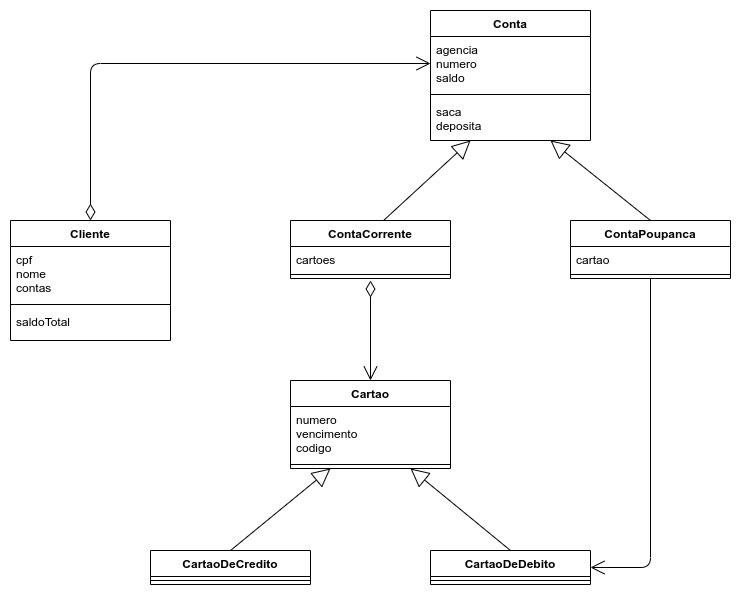

The diagram above was exported from draw.io. Its source (the exported page's mxGraphModel, read from the mxfile embedded in the PNG):
<mxGraphModel dx="1943" dy="766" grid="1" gridSize="10" guides="1" tooltips="1" connect="1" arrows="1" fold="1" page="1" pageScale="1" pageWidth="827" pageHeight="1169" math="0" shadow="0">
  <root>
    <mxCell id="0" />
    <mxCell id="1" parent="0" />
    <mxCell id="161" value="Conta" style="swimlane;fontStyle=1;align=center;verticalAlign=top;childLayout=stackLayout;horizontal=1;startSize=26;horizontalStack=0;resizeParent=1;resizeParentMax=0;resizeLast=0;collapsible=1;marginBottom=0;" vertex="1" parent="1">
      <mxGeometry x="-200" y="40" width="160" height="130" as="geometry" />
    </mxCell>
    <mxCell id="162" value="agencia&#10;numero&#10;saldo" style="text;strokeColor=none;fillColor=none;align=left;verticalAlign=top;spacingLeft=4;spacingRight=4;overflow=hidden;rotatable=0;points=[[0,0.5],[1,0.5]];portConstraint=eastwest;" vertex="1" parent="161">
      <mxGeometry y="26" width="160" height="54" as="geometry" />
    </mxCell>
    <mxCell id="163" value="" style="line;strokeWidth=1;fillColor=none;align=left;verticalAlign=middle;spacingTop=-1;spacingLeft=3;spacingRight=3;rotatable=0;labelPosition=right;points=[];portConstraint=eastwest;" vertex="1" parent="161">
      <mxGeometry y="80" width="160" height="8" as="geometry" />
    </mxCell>
    <mxCell id="164" value="saca&#10;deposita" style="text;strokeColor=none;fillColor=none;align=left;verticalAlign=top;spacingLeft=4;spacingRight=4;overflow=hidden;rotatable=0;points=[[0,0.5],[1,0.5]];portConstraint=eastwest;" vertex="1" parent="161">
      <mxGeometry y="88" width="160" height="42" as="geometry" />
    </mxCell>
    <mxCell id="173" value="Cliente" style="swimlane;fontStyle=1;align=center;verticalAlign=top;childLayout=stackLayout;horizontal=1;startSize=26;horizontalStack=0;resizeParent=1;resizeParentMax=0;resizeLast=0;collapsible=1;marginBottom=0;" vertex="1" parent="1">
      <mxGeometry x="-620" y="250" width="160" height="120" as="geometry" />
    </mxCell>
    <mxCell id="174" value="cpf&#10;nome&#10;contas" style="text;strokeColor=none;fillColor=none;align=left;verticalAlign=top;spacingLeft=4;spacingRight=4;overflow=hidden;rotatable=0;points=[[0,0.5],[1,0.5]];portConstraint=eastwest;" vertex="1" parent="173">
      <mxGeometry y="26" width="160" height="54" as="geometry" />
    </mxCell>
    <mxCell id="175" value="" style="line;strokeWidth=1;fillColor=none;align=left;verticalAlign=middle;spacingTop=-1;spacingLeft=3;spacingRight=3;rotatable=0;labelPosition=right;points=[];portConstraint=eastwest;" vertex="1" parent="173">
      <mxGeometry y="80" width="160" height="8" as="geometry" />
    </mxCell>
    <mxCell id="176" value="saldoTotal" style="text;strokeColor=none;fillColor=none;align=left;verticalAlign=top;spacingLeft=4;spacingRight=4;overflow=hidden;rotatable=0;points=[[0,0.5],[1,0.5]];portConstraint=eastwest;" vertex="1" parent="173">
      <mxGeometry y="88" width="160" height="32" as="geometry" />
    </mxCell>
    <mxCell id="177" value="Cartao" style="swimlane;fontStyle=1;align=center;verticalAlign=top;childLayout=stackLayout;horizontal=1;startSize=26;horizontalStack=0;resizeParent=1;resizeParentMax=0;resizeLast=0;collapsible=1;marginBottom=0;" vertex="1" parent="1">
      <mxGeometry x="-340" y="410" width="160" height="88" as="geometry" />
    </mxCell>
    <mxCell id="178" value="numero&#10;vencimento&#10;codigo" style="text;strokeColor=none;fillColor=none;align=left;verticalAlign=top;spacingLeft=4;spacingRight=4;overflow=hidden;rotatable=0;points=[[0,0.5],[1,0.5]];portConstraint=eastwest;" vertex="1" parent="177">
      <mxGeometry y="26" width="160" height="54" as="geometry" />
    </mxCell>
    <mxCell id="179" value="" style="line;strokeWidth=1;fillColor=none;align=left;verticalAlign=middle;spacingTop=-1;spacingLeft=3;spacingRight=3;rotatable=0;labelPosition=right;points=[];portConstraint=eastwest;" vertex="1" parent="177">
      <mxGeometry y="80" width="160" height="8" as="geometry" />
    </mxCell>
    <mxCell id="181" value="CartaoDeDebito" style="swimlane;fontStyle=1;align=center;verticalAlign=top;childLayout=stackLayout;horizontal=1;startSize=26;horizontalStack=0;resizeParent=1;resizeParentMax=0;resizeLast=0;collapsible=1;marginBottom=0;" vertex="1" parent="1">
      <mxGeometry x="-200" y="580" width="160" height="34" as="geometry" />
    </mxCell>
    <mxCell id="183" value="" style="line;strokeWidth=1;fillColor=none;align=left;verticalAlign=middle;spacingTop=-1;spacingLeft=3;spacingRight=3;rotatable=0;labelPosition=right;points=[];portConstraint=eastwest;" vertex="1" parent="181">
      <mxGeometry y="26" width="160" height="8" as="geometry" />
    </mxCell>
    <mxCell id="185" value="CartaoDeCredito" style="swimlane;fontStyle=1;align=center;verticalAlign=top;childLayout=stackLayout;horizontal=1;startSize=26;horizontalStack=0;resizeParent=1;resizeParentMax=0;resizeLast=0;collapsible=1;marginBottom=0;" vertex="1" parent="1">
      <mxGeometry x="-480" y="580" width="160" height="34" as="geometry" />
    </mxCell>
    <mxCell id="187" value="" style="line;strokeWidth=1;fillColor=none;align=left;verticalAlign=middle;spacingTop=-1;spacingLeft=3;spacingRight=3;rotatable=0;labelPosition=right;points=[];portConstraint=eastwest;" vertex="1" parent="185">
      <mxGeometry y="26" width="160" height="8" as="geometry" />
    </mxCell>
    <mxCell id="189" value="" style="endArrow=block;endSize=16;endFill=0;html=1;entryX=0.25;entryY=1;entryDx=0;entryDy=0;exitX=0.5;exitY=0;exitDx=0;exitDy=0;" edge="1" parent="1" source="185" target="177">
      <mxGeometry width="160" relative="1" as="geometry">
        <mxPoint x="230" y="470" as="sourcePoint" />
        <mxPoint x="290" y="430" as="targetPoint" />
      </mxGeometry>
    </mxCell>
    <mxCell id="190" value="" style="endArrow=block;endSize=16;endFill=0;html=1;exitX=0.5;exitY=0;exitDx=0;exitDy=0;entryX=0.75;entryY=1;entryDx=0;entryDy=0;" edge="1" parent="1" source="181" target="177">
      <mxGeometry width="160" relative="1" as="geometry">
        <mxPoint x="430" y="470" as="sourcePoint" />
        <mxPoint x="-210" y="520" as="targetPoint" />
      </mxGeometry>
    </mxCell>
    <mxCell id="191" value="" style="endArrow=open;endFill=1;endSize=12;html=1;exitX=0.5;exitY=1;exitDx=0;exitDy=0;entryX=1;entryY=0.5;entryDx=0;entryDy=0;" edge="1" parent="1" source="200" target="181">
      <mxGeometry width="160" relative="1" as="geometry">
        <mxPoint x="20" y="288" as="sourcePoint" />
        <mxPoint x="-40" y="628" as="targetPoint" />
        <Array as="points">
          <mxPoint x="20" y="597" />
        </Array>
      </mxGeometry>
    </mxCell>
    <mxCell id="192" value="" style="endArrow=block;endSize=16;endFill=0;html=1;entryX=0.75;entryY=1;entryDx=0;entryDy=0;entryPerimeter=0;" edge="1" parent="1" target="164">
      <mxGeometry width="160" relative="1" as="geometry">
        <mxPoint x="20" y="250" as="sourcePoint" />
        <mxPoint x="-210" y="558" as="targetPoint" />
      </mxGeometry>
    </mxCell>
    <mxCell id="193" value="" style="endArrow=block;endSize=16;endFill=0;html=1;entryX=0.25;entryY=1;entryDx=0;entryDy=0;entryPerimeter=0;exitX=0.5;exitY=0;exitDx=0;exitDy=0;" edge="1" parent="1" target="164">
      <mxGeometry width="160" relative="1" as="geometry">
        <mxPoint x="-260" y="262" as="sourcePoint" />
        <mxPoint x="290" y="460" as="targetPoint" />
      </mxGeometry>
    </mxCell>
    <mxCell id="194" value="" style="endArrow=open;html=1;endSize=12;startArrow=diamondThin;startSize=14;startFill=0;edgeStyle=orthogonalEdgeStyle;align=left;verticalAlign=bottom;exitX=0.5;exitY=0;exitDx=0;exitDy=0;entryX=0;entryY=0.5;entryDx=0;entryDy=0;" edge="1" parent="1" source="173" target="162">
      <mxGeometry relative="1" as="geometry">
        <mxPoint x="-413" y="90" as="sourcePoint" />
        <mxPoint x="-483" y="195" as="targetPoint" />
      </mxGeometry>
    </mxCell>
    <mxCell id="195" value="" style="endArrow=open;html=1;endSize=12;startArrow=diamondThin;startSize=14;startFill=0;edgeStyle=orthogonalEdgeStyle;align=left;verticalAlign=bottom;entryX=0.5;entryY=0;entryDx=0;entryDy=0;" edge="1" parent="1" target="177">
      <mxGeometry relative="1" as="geometry">
        <mxPoint x="-260" y="310" as="sourcePoint" />
        <mxPoint x="-190" y="78" as="targetPoint" />
      </mxGeometry>
    </mxCell>
    <mxCell id="196" value="ContaCorrente" style="swimlane;fontStyle=1;align=center;verticalAlign=top;childLayout=stackLayout;horizontal=1;startSize=26;horizontalStack=0;resizeParent=1;resizeParentMax=0;resizeLast=0;collapsible=1;marginBottom=0;" vertex="1" parent="1">
      <mxGeometry x="-340" y="250" width="160" height="58" as="geometry" />
    </mxCell>
    <mxCell id="197" value="cartoes" style="text;strokeColor=none;fillColor=none;align=left;verticalAlign=top;spacingLeft=4;spacingRight=4;overflow=hidden;rotatable=0;points=[[0,0.5],[1,0.5]];portConstraint=eastwest;" vertex="1" parent="196">
      <mxGeometry y="26" width="160" height="24" as="geometry" />
    </mxCell>
    <mxCell id="198" value="" style="line;strokeWidth=1;fillColor=none;align=left;verticalAlign=middle;spacingTop=-1;spacingLeft=3;spacingRight=3;rotatable=0;labelPosition=right;points=[];portConstraint=eastwest;" vertex="1" parent="196">
      <mxGeometry y="50" width="160" height="8" as="geometry" />
    </mxCell>
    <mxCell id="200" value="ContaPoupanca" style="swimlane;fontStyle=1;align=center;verticalAlign=top;childLayout=stackLayout;horizontal=1;startSize=26;horizontalStack=0;resizeParent=1;resizeParentMax=0;resizeLast=0;collapsible=1;marginBottom=0;" vertex="1" parent="1">
      <mxGeometry x="-60" y="250" width="160" height="58" as="geometry" />
    </mxCell>
    <mxCell id="201" value="cartao" style="text;strokeColor=none;fillColor=none;align=left;verticalAlign=top;spacingLeft=4;spacingRight=4;overflow=hidden;rotatable=0;points=[[0,0.5],[1,0.5]];portConstraint=eastwest;" vertex="1" parent="200">
      <mxGeometry y="26" width="160" height="24" as="geometry" />
    </mxCell>
    <mxCell id="202" value="" style="line;strokeWidth=1;fillColor=none;align=left;verticalAlign=middle;spacingTop=-1;spacingLeft=3;spacingRight=3;rotatable=0;labelPosition=right;points=[];portConstraint=eastwest;" vertex="1" parent="200">
      <mxGeometry y="50" width="160" height="8" as="geometry" />
    </mxCell>
  </root>
</mxGraphModel>